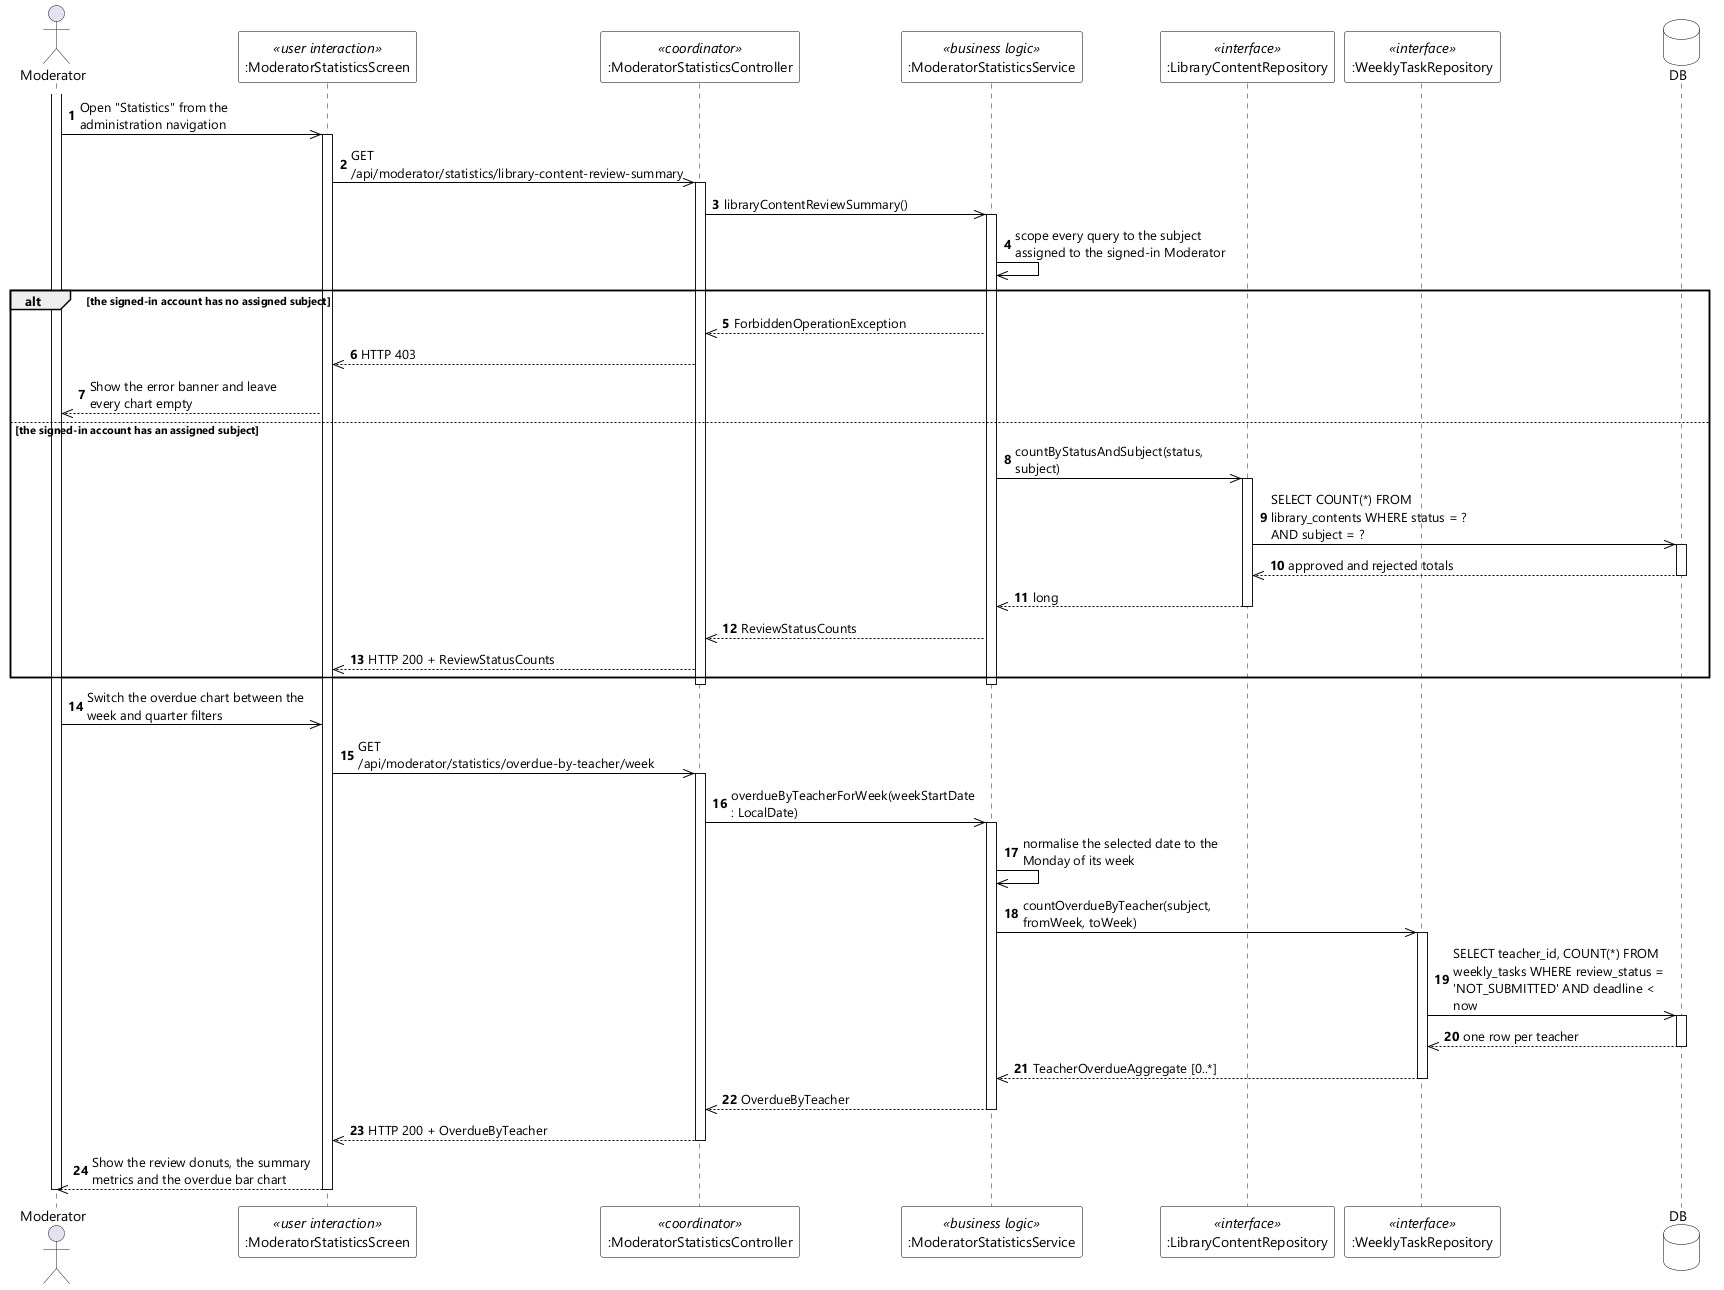

The diagram above was rendered by PlantUML. Its source (embedded in the PNG):
@startuml UC-98 View Subject Statistics Dashboard - Sequence Diagram (stereo)
skinparamlocked dpi 96
skinparam defaultFontName "Segoe UI"
skinparam shadowing false
skinparam ParticipantBackgroundColor #FFFFFF
skinparam ParticipantBorderColor #000000
skinparam DatabaseBackgroundColor #FFFFFF
skinparam DatabaseBorderColor #000000
skinparam ArrowColor #000000
skinparam sequenceMessageAlign left
skinparam maxMessageSize 220

actor Moderator
participant ":ModeratorStatisticsScreen" as UI <<user interaction>>
participant ":ModeratorStatisticsController" as CTL <<coordinator>>
participant ":ModeratorStatisticsService" as SVC <<business logic>>
participant ":LibraryContentRepository" as HUB <<interface>>
participant ":WeeklyTaskRepository" as TASKS <<interface>>
database DB

autonumber
activate Moderator
Moderator ->> UI : Open "Statistics" from the administration navigation
activate UI
UI ->> CTL : GET /api/moderator/statistics/library-content-review-summary
activate CTL
CTL ->> SVC : libraryContentReviewSummary()
activate SVC
SVC ->> SVC : scope every query to the subject assigned to the signed-in Moderator

alt the signed-in account has no assigned subject
  SVC -->> CTL : ForbiddenOperationException
  CTL -->> UI : HTTP 403
  UI -->> Moderator : Show the error banner and leave every chart empty
else the signed-in account has an assigned subject
  SVC ->> HUB : countByStatusAndSubject(status, subject)
  activate HUB
  HUB ->> DB : SELECT COUNT(*) FROM library_contents WHERE status = ? AND subject = ?
  activate DB
  DB -->> HUB : approved and rejected totals
  deactivate DB
  HUB -->> SVC : long
  deactivate HUB
  SVC -->> CTL : ReviewStatusCounts
  CTL -->> UI : HTTP 200 + ReviewStatusCounts
end
deactivate SVC
deactivate CTL

Moderator ->> UI : Switch the overdue chart between the week and quarter filters
UI ->> CTL : GET /api/moderator/statistics/overdue-by-teacher/week
activate CTL
CTL ->> SVC : overdueByTeacherForWeek(weekStartDate : LocalDate)
activate SVC
SVC ->> SVC : normalise the selected date to the Monday of its week
SVC ->> TASKS : countOverdueByTeacher(subject, fromWeek, toWeek)
activate TASKS
TASKS ->> DB : SELECT teacher_id, COUNT(*) FROM weekly_tasks WHERE review_status = 'NOT_SUBMITTED' AND deadline < now
activate DB
DB -->> TASKS : one row per teacher
deactivate DB
TASKS -->> SVC : TeacherOverdueAggregate [0..*]
deactivate TASKS
SVC -->> CTL : OverdueByTeacher
deactivate SVC
CTL -->> UI : HTTP 200 + OverdueByTeacher
deactivate CTL
UI -->> Moderator : Show the review donuts, the summary metrics and the overdue bar chart
deactivate UI
deactivate Moderator
@enduml